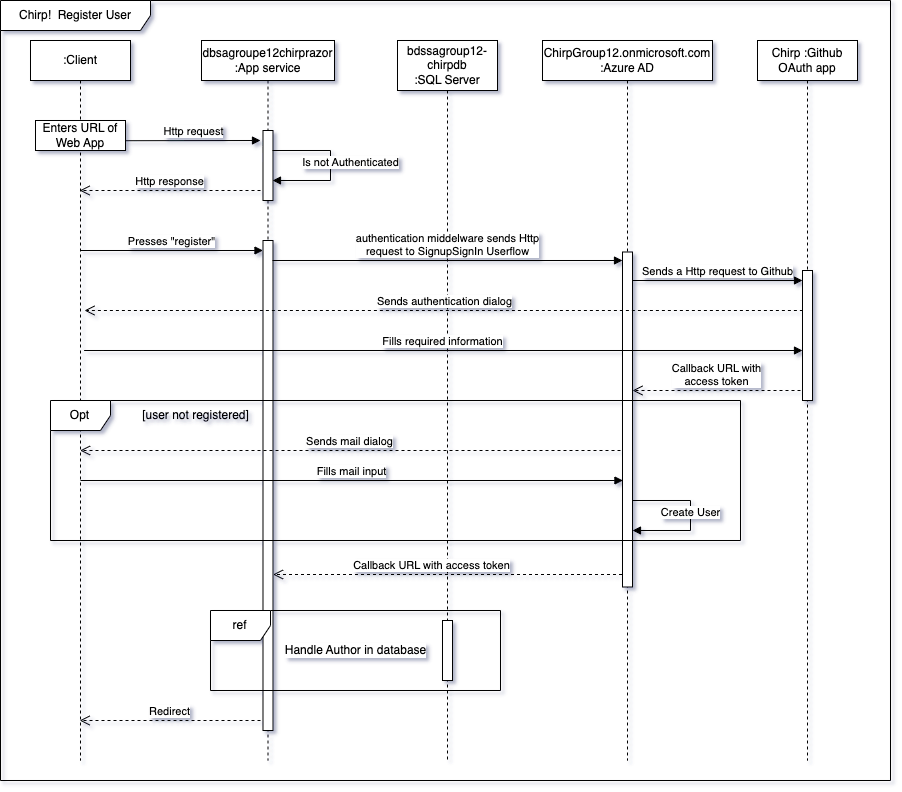

The diagram above was exported from draw.io. Its source (the exported page's mxGraphModel, read from the mxfile embedded in the PNG):
<mxGraphModel dx="2419" dy="880" grid="1" gridSize="10" guides="1" tooltips="1" connect="1" arrows="1" fold="1" page="1" pageScale="1" pageWidth="827" pageHeight="1169" math="0" shadow="0">
  <root>
    <mxCell id="0" />
    <mxCell id="1" parent="0" />
    <mxCell id="dct-ELQKngK5m08YD6Jc-1" value="Chirp :Github&lt;br&gt;OAuth app" style="shape=umlLifeline;perimeter=lifelinePerimeter;whiteSpace=wrap;html=1;container=1;dropTarget=0;collapsible=0;recursiveResize=0;outlineConnect=0;portConstraint=eastwest;newEdgeStyle={&quot;curved&quot;:0,&quot;rounded&quot;:0};" vertex="1" parent="1">
      <mxGeometry x="727" y="80" width="100" height="720" as="geometry" />
    </mxCell>
    <mxCell id="dct-ELQKngK5m08YD6Jc-18" value="" style="html=1;points=[[0,0,0,0,5],[0,1,0,0,-5],[1,0,0,0,5],[1,1,0,0,-5]];perimeter=orthogonalPerimeter;outlineConnect=0;targetShapes=umlLifeline;portConstraint=eastwest;newEdgeStyle={&quot;curved&quot;:0,&quot;rounded&quot;:0};" vertex="1" parent="dct-ELQKngK5m08YD6Jc-1">
      <mxGeometry x="45" y="230" width="10" height="130" as="geometry" />
    </mxCell>
    <mxCell id="dct-ELQKngK5m08YD6Jc-2" value="ChirpGroup12.onmicrosoft.com&lt;br&gt;:Azure AD" style="shape=umlLifeline;perimeter=lifelinePerimeter;whiteSpace=wrap;html=1;container=1;dropTarget=0;collapsible=0;recursiveResize=0;outlineConnect=0;portConstraint=eastwest;newEdgeStyle={&quot;curved&quot;:0,&quot;rounded&quot;:0};" vertex="1" parent="1">
      <mxGeometry x="512" y="80" width="170" height="720" as="geometry" />
    </mxCell>
    <mxCell id="dct-ELQKngK5m08YD6Jc-17" value="" style="html=1;points=[[0,0,0,0,5],[0,1,0,0,-5],[1,0,0,0,5],[1,1,0,0,-5]];perimeter=orthogonalPerimeter;outlineConnect=0;targetShapes=umlLifeline;portConstraint=eastwest;newEdgeStyle={&quot;curved&quot;:0,&quot;rounded&quot;:0};" vertex="1" parent="dct-ELQKngK5m08YD6Jc-2">
      <mxGeometry x="80" y="211.5" width="10" height="335" as="geometry" />
    </mxCell>
    <mxCell id="dct-ELQKngK5m08YD6Jc-3" value="bdssagroup12-chirpdb&lt;br&gt;:SQL Server" style="shape=umlLifeline;perimeter=lifelinePerimeter;whiteSpace=wrap;html=1;container=1;dropTarget=0;collapsible=0;recursiveResize=0;outlineConnect=0;portConstraint=eastwest;newEdgeStyle={&quot;curved&quot;:0,&quot;rounded&quot;:0};size=50;" vertex="1" parent="1">
      <mxGeometry x="367" y="80" width="100" height="720" as="geometry" />
    </mxCell>
    <mxCell id="dct-ELQKngK5m08YD6Jc-28" value="" style="html=1;points=[[0,0,0,0,5],[0,1,0,0,-5],[1,0,0,0,5],[1,1,0,0,-5]];perimeter=orthogonalPerimeter;outlineConnect=0;targetShapes=umlLifeline;portConstraint=eastwest;newEdgeStyle={&quot;curved&quot;:0,&quot;rounded&quot;:0};" vertex="1" parent="dct-ELQKngK5m08YD6Jc-3">
      <mxGeometry x="45" y="580" width="10" height="60" as="geometry" />
    </mxCell>
    <mxCell id="dct-ELQKngK5m08YD6Jc-4" value=":Client" style="shape=umlLifeline;perimeter=lifelinePerimeter;whiteSpace=wrap;html=1;container=1;dropTarget=0;collapsible=0;recursiveResize=0;outlineConnect=0;portConstraint=eastwest;newEdgeStyle={&quot;curved&quot;:0,&quot;rounded&quot;:0};" vertex="1" parent="1">
      <mxGeometry y="80" width="100" height="720" as="geometry" />
    </mxCell>
    <mxCell id="dct-ELQKngK5m08YD6Jc-5" value="dbsagroupe12chirprazor&lt;br&gt;:App service" style="shape=umlLifeline;perimeter=lifelinePerimeter;whiteSpace=wrap;html=1;container=1;dropTarget=0;collapsible=0;recursiveResize=0;outlineConnect=0;portConstraint=eastwest;newEdgeStyle={&quot;curved&quot;:0,&quot;rounded&quot;:0};" vertex="1" parent="1">
      <mxGeometry x="171" y="80" width="133" height="720" as="geometry" />
    </mxCell>
    <mxCell id="dct-ELQKngK5m08YD6Jc-15" value="" style="html=1;points=[[0,0,0,0,5],[0,1,0,0,-5],[1,0,0,0,5],[1,1,0,0,-5]];perimeter=orthogonalPerimeter;outlineConnect=0;targetShapes=umlLifeline;portConstraint=eastwest;newEdgeStyle={&quot;curved&quot;:0,&quot;rounded&quot;:0};" vertex="1" parent="dct-ELQKngK5m08YD6Jc-5">
      <mxGeometry x="61.5" y="200" width="10" height="490" as="geometry" />
    </mxCell>
    <mxCell id="dct-ELQKngK5m08YD6Jc-6" value="" style="html=1;points=[[0,0,0,0,5],[0,1,0,0,-5],[1,0,0,0,5],[1,1,0,0,-5]];perimeter=orthogonalPerimeter;outlineConnect=0;targetShapes=umlLifeline;portConstraint=eastwest;newEdgeStyle={&quot;curved&quot;:0,&quot;rounded&quot;:0};" vertex="1" parent="dct-ELQKngK5m08YD6Jc-5">
      <mxGeometry x="61.5" y="90" width="10" height="70" as="geometry" />
    </mxCell>
    <mxCell id="dct-ELQKngK5m08YD6Jc-7" value="Http request" style="html=1;verticalAlign=bottom;endArrow=block;curved=0;rounded=0;exitX=1;exitY=0.674;exitDx=0;exitDy=0;exitPerimeter=0;" edge="1" parent="1" source="dct-ELQKngK5m08YD6Jc-11">
      <mxGeometry width="80" relative="1" as="geometry">
        <mxPoint x="100" y="180" as="sourcePoint" />
        <mxPoint x="230" y="180" as="targetPoint" />
      </mxGeometry>
    </mxCell>
    <mxCell id="dct-ELQKngK5m08YD6Jc-8" value="Is not Authenticated" style="html=1;verticalAlign=bottom;endArrow=block;curved=0;rounded=0;" edge="1" parent="1">
      <mxGeometry x="0.0698" y="20" width="80" relative="1" as="geometry">
        <mxPoint x="242.0000000000001" y="190" as="sourcePoint" />
        <mxPoint x="242" y="220" as="targetPoint" />
        <Array as="points">
          <mxPoint x="300" y="190" />
          <mxPoint x="300" y="220" />
        </Array>
        <mxPoint as="offset" />
      </mxGeometry>
    </mxCell>
    <mxCell id="dct-ELQKngK5m08YD6Jc-9" value="Http response" style="html=1;verticalAlign=bottom;endArrow=open;dashed=1;endSize=8;curved=0;rounded=0;" edge="1" parent="1" target="dct-ELQKngK5m08YD6Jc-4">
      <mxGeometry x="-0.0004" relative="1" as="geometry">
        <mxPoint x="230" y="230" as="sourcePoint" />
        <mxPoint x="68.88000000000011" y="229.44000000000005" as="targetPoint" />
        <mxPoint as="offset" />
      </mxGeometry>
    </mxCell>
    <mxCell id="dct-ELQKngK5m08YD6Jc-11" value="Enters URL of&lt;br&gt;Web App" style="html=1;whiteSpace=wrap;" vertex="1" parent="1">
      <mxGeometry x="5" y="160" width="90" height="30" as="geometry" />
    </mxCell>
    <mxCell id="dct-ELQKngK5m08YD6Jc-14" value="Presses &quot;register&quot;" style="html=1;verticalAlign=bottom;endArrow=block;curved=0;rounded=0;" edge="1" parent="1">
      <mxGeometry x="-0.0011" width="80" relative="1" as="geometry">
        <mxPoint x="49.911764705882206" y="290" as="sourcePoint" />
        <mxPoint x="232.49999999999977" y="290" as="targetPoint" />
        <mxPoint as="offset" />
      </mxGeometry>
    </mxCell>
    <mxCell id="dct-ELQKngK5m08YD6Jc-16" value="authentication middelware sends Http &lt;br&gt;request to SignupSignIn Userflow" style="html=1;verticalAlign=bottom;endArrow=block;curved=0;rounded=0;" edge="1" parent="1">
      <mxGeometry width="80" relative="1" as="geometry">
        <mxPoint x="242" y="300" as="sourcePoint" />
        <mxPoint x="592" y="300" as="targetPoint" />
      </mxGeometry>
    </mxCell>
    <mxCell id="dct-ELQKngK5m08YD6Jc-19" value="Sends a Http request to&amp;nbsp;Github" style="html=1;verticalAlign=bottom;endArrow=block;curved=0;rounded=0;entryX=0;entryY=0;entryDx=0;entryDy=5;entryPerimeter=0;" edge="1" parent="1">
      <mxGeometry width="80" relative="1" as="geometry">
        <mxPoint x="602.0000000000002" y="320" as="sourcePoint" />
        <mxPoint x="772.0000000000002" y="320" as="targetPoint" />
      </mxGeometry>
    </mxCell>
    <mxCell id="dct-ELQKngK5m08YD6Jc-20" value="Sends authentication dialog" style="html=1;verticalAlign=bottom;endArrow=open;dashed=1;endSize=8;curved=0;rounded=0;" edge="1" parent="1">
      <mxGeometry relative="1" as="geometry">
        <mxPoint x="772.39" y="350" as="sourcePoint" />
        <mxPoint x="54.000769230769286" y="350" as="targetPoint" />
      </mxGeometry>
    </mxCell>
    <mxCell id="dct-ELQKngK5m08YD6Jc-21" value="Fills required information" style="html=1;verticalAlign=bottom;endArrow=block;curved=0;rounded=0;" edge="1" parent="1" target="dct-ELQKngK5m08YD6Jc-18">
      <mxGeometry width="80" relative="1" as="geometry">
        <mxPoint x="53.600000000000044" y="390" as="sourcePoint" />
        <mxPoint x="770" y="390" as="targetPoint" />
      </mxGeometry>
    </mxCell>
    <mxCell id="dct-ELQKngK5m08YD6Jc-22" value="Callback URL with&lt;br&gt;access token" style="html=1;verticalAlign=bottom;endArrow=open;dashed=1;endSize=8;curved=0;rounded=0;" edge="1" parent="1">
      <mxGeometry relative="1" as="geometry">
        <mxPoint x="770" y="430" as="sourcePoint" />
        <mxPoint x="602" y="430" as="targetPoint" />
      </mxGeometry>
    </mxCell>
    <mxCell id="dct-ELQKngK5m08YD6Jc-23" value="Sends mail dialog" style="html=1;verticalAlign=bottom;endArrow=open;dashed=1;endSize=8;curved=0;rounded=0;" edge="1" parent="1">
      <mxGeometry relative="1" as="geometry">
        <mxPoint x="590" y="490" as="sourcePoint" />
        <mxPoint x="49.59090909090901" y="490" as="targetPoint" />
      </mxGeometry>
    </mxCell>
    <mxCell id="dct-ELQKngK5m08YD6Jc-24" value="Fills mail input" style="html=1;verticalAlign=bottom;endArrow=block;curved=0;rounded=0;" edge="1" parent="1">
      <mxGeometry width="80" relative="1" as="geometry">
        <mxPoint x="49.99761904761927" y="520" as="sourcePoint" />
        <mxPoint x="592.45" y="520" as="targetPoint" />
      </mxGeometry>
    </mxCell>
    <mxCell id="dct-ELQKngK5m08YD6Jc-25" value="Callback URL with access token" style="html=1;verticalAlign=bottom;endArrow=open;dashed=1;endSize=8;curved=0;rounded=0;" edge="1" parent="1">
      <mxGeometry x="0.0946" relative="1" as="geometry">
        <mxPoint x="591.5" y="614" as="sourcePoint" />
        <mxPoint x="242.49999999999977" y="614" as="targetPoint" />
        <Array as="points">
          <mxPoint x="360.5" y="614" />
        </Array>
        <mxPoint as="offset" />
      </mxGeometry>
    </mxCell>
    <mxCell id="dct-ELQKngK5m08YD6Jc-27" value="Create User" style="html=1;verticalAlign=bottom;endArrow=block;curved=0;rounded=0;" edge="1" parent="1">
      <mxGeometry x="0.0685" width="80" relative="1" as="geometry">
        <mxPoint x="602" y="540" as="sourcePoint" />
        <mxPoint x="602" y="570" as="targetPoint" />
        <Array as="points">
          <mxPoint x="660" y="540" />
          <mxPoint x="660" y="570" />
        </Array>
        <mxPoint as="offset" />
      </mxGeometry>
    </mxCell>
    <mxCell id="dct-ELQKngK5m08YD6Jc-31" value="Opt" style="shape=umlFrame;whiteSpace=wrap;html=1;pointerEvents=0;" vertex="1" parent="1">
      <mxGeometry x="20" y="440" width="690" height="140" as="geometry" />
    </mxCell>
    <mxCell id="dct-ELQKngK5m08YD6Jc-32" value="[user not registered]" style="text;html=1;align=center;verticalAlign=middle;resizable=0;points=[];autosize=1;strokeColor=none;fillColor=none;" vertex="1" parent="1">
      <mxGeometry x="100" y="440" width="130" height="30" as="geometry" />
    </mxCell>
    <mxCell id="3rJEOmGFS8TnyLxzgX2F-1" value="ref" style="shape=umlFrame;whiteSpace=wrap;html=1;pointerEvents=0;labelBackgroundColor=#FFFFFF;" vertex="1" parent="1">
      <mxGeometry x="180" y="650" width="290" height="80" as="geometry" />
    </mxCell>
    <mxCell id="3rJEOmGFS8TnyLxzgX2F-2" value="Handle Author in database" style="text;html=1;align=center;verticalAlign=middle;resizable=0;points=[];autosize=1;strokeColor=none;fillColor=none;labelBackgroundColor=default;" vertex="1" parent="1">
      <mxGeometry x="245" y="675" width="160" height="30" as="geometry" />
    </mxCell>
    <mxCell id="QKh7xQEYIFv-MDx6pD5U-1" value="Redirect" style="html=1;verticalAlign=bottom;endArrow=open;dashed=1;endSize=8;curved=0;rounded=0;" edge="1" parent="1" target="dct-ELQKngK5m08YD6Jc-4">
      <mxGeometry relative="1" as="geometry">
        <mxPoint x="230" y="760" as="sourcePoint" />
        <mxPoint x="70" y="760" as="targetPoint" />
      </mxGeometry>
    </mxCell>
    <mxCell id="QKh7xQEYIFv-MDx6pD5U-2" value="Chirp!&amp;nbsp; Register User" style="shape=umlFrame;whiteSpace=wrap;html=1;pointerEvents=0;width=150;height=30;" vertex="1" parent="1">
      <mxGeometry x="-30" y="40" width="890" height="780" as="geometry" />
    </mxCell>
  </root>
</mxGraphModel>